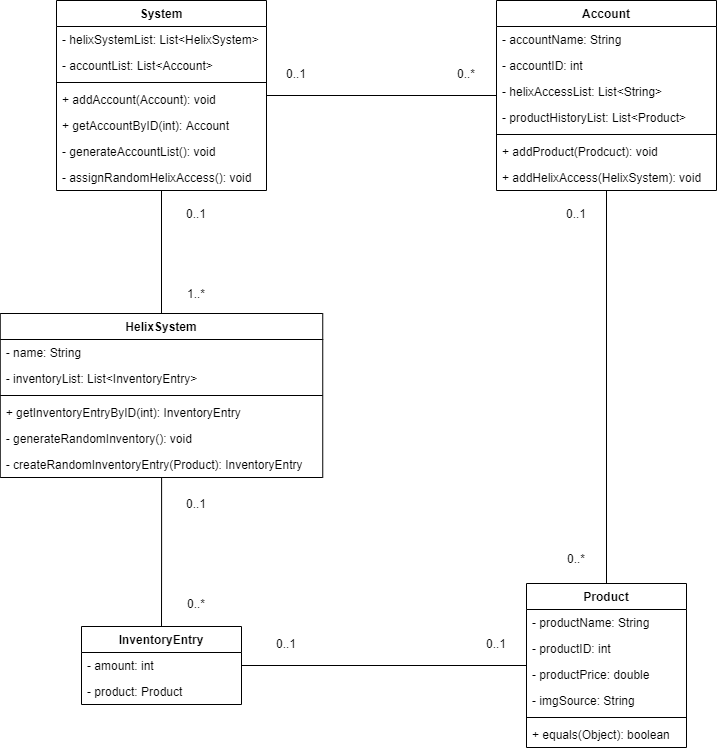

The diagram above was exported from draw.io. Its source (the exported page's mxGraphModel, read from the mxfile embedded in the PNG):
<mxGraphModel dx="2249" dy="822" grid="1" gridSize="10" guides="1" tooltips="1" connect="1" arrows="1" fold="1" page="1" pageScale="1" pageWidth="827" pageHeight="1169" math="0" shadow="0">
  <root>
    <mxCell id="0" />
    <mxCell id="1" parent="0" />
    <mxCell id="Fe6A48F5cC3dY7NWwIKL-25" style="edgeStyle=orthogonalEdgeStyle;rounded=0;orthogonalLoop=1;jettySize=auto;html=1;entryX=0.5;entryY=0;entryDx=0;entryDy=0;endArrow=none;endFill=0;" edge="1" parent="1" source="sNrTGzcS8GiqdOZEDOxp-5" target="sNrTGzcS8GiqdOZEDOxp-23">
      <mxGeometry relative="1" as="geometry" />
    </mxCell>
    <mxCell id="sNrTGzcS8GiqdOZEDOxp-5" value="Account" style="swimlane;fontStyle=1;align=center;verticalAlign=top;childLayout=stackLayout;horizontal=1;startSize=26;horizontalStack=0;resizeParent=1;resizeParentMax=0;resizeLast=0;collapsible=1;marginBottom=0;" parent="1" vertex="1">
      <mxGeometry x="480" y="17" width="220" height="190" as="geometry" />
    </mxCell>
    <mxCell id="sNrTGzcS8GiqdOZEDOxp-6" value="- accountName: String" style="text;strokeColor=none;fillColor=none;align=left;verticalAlign=top;spacingLeft=4;spacingRight=4;overflow=hidden;rotatable=0;points=[[0,0.5],[1,0.5]];portConstraint=eastwest;" parent="sNrTGzcS8GiqdOZEDOxp-5" vertex="1">
      <mxGeometry y="26" width="220" height="26" as="geometry" />
    </mxCell>
    <mxCell id="sNrTGzcS8GiqdOZEDOxp-14" value="- accountID: int" style="text;strokeColor=none;fillColor=none;align=left;verticalAlign=top;spacingLeft=4;spacingRight=4;overflow=hidden;rotatable=0;points=[[0,0.5],[1,0.5]];portConstraint=eastwest;" parent="sNrTGzcS8GiqdOZEDOxp-5" vertex="1">
      <mxGeometry y="52" width="220" height="26" as="geometry" />
    </mxCell>
    <mxCell id="sNrTGzcS8GiqdOZEDOxp-45" value="- helixAccessList: List&lt;String&gt;" style="text;strokeColor=none;fillColor=none;align=left;verticalAlign=top;spacingLeft=4;spacingRight=4;overflow=hidden;rotatable=0;points=[[0,0.5],[1,0.5]];portConstraint=eastwest;" parent="sNrTGzcS8GiqdOZEDOxp-5" vertex="1">
      <mxGeometry y="78" width="220" height="26" as="geometry" />
    </mxCell>
    <mxCell id="sNrTGzcS8GiqdOZEDOxp-13" value="- productHistoryList: List&lt;Product&gt;" style="text;strokeColor=none;fillColor=none;align=left;verticalAlign=top;spacingLeft=4;spacingRight=4;overflow=hidden;rotatable=0;points=[[0,0.5],[1,0.5]];portConstraint=eastwest;" parent="sNrTGzcS8GiqdOZEDOxp-5" vertex="1">
      <mxGeometry y="104" width="220" height="26" as="geometry" />
    </mxCell>
    <mxCell id="Fe6A48F5cC3dY7NWwIKL-13" value="" style="line;strokeWidth=1;fillColor=none;align=left;verticalAlign=middle;spacingTop=-1;spacingLeft=3;spacingRight=3;rotatable=0;labelPosition=right;points=[];portConstraint=eastwest;" vertex="1" parent="sNrTGzcS8GiqdOZEDOxp-5">
      <mxGeometry y="130" width="220" height="8" as="geometry" />
    </mxCell>
    <mxCell id="Fe6A48F5cC3dY7NWwIKL-14" value="+ addProduct(Prodcuct): void" style="text;strokeColor=none;fillColor=none;align=left;verticalAlign=top;spacingLeft=4;spacingRight=4;overflow=hidden;rotatable=0;points=[[0,0.5],[1,0.5]];portConstraint=eastwest;" vertex="1" parent="sNrTGzcS8GiqdOZEDOxp-5">
      <mxGeometry y="138" width="220" height="26" as="geometry" />
    </mxCell>
    <mxCell id="Fe6A48F5cC3dY7NWwIKL-15" value="+ addHelixAccess(HelixSystem): void" style="text;strokeColor=none;fillColor=none;align=left;verticalAlign=top;spacingLeft=4;spacingRight=4;overflow=hidden;rotatable=0;points=[[0,0.5],[1,0.5]];portConstraint=eastwest;" vertex="1" parent="sNrTGzcS8GiqdOZEDOxp-5">
      <mxGeometry y="164" width="220" height="26" as="geometry" />
    </mxCell>
    <mxCell id="Fe6A48F5cC3dY7NWwIKL-28" style="edgeStyle=orthogonalEdgeStyle;rounded=0;orthogonalLoop=1;jettySize=auto;html=1;entryX=0.5;entryY=0;entryDx=0;entryDy=0;endArrow=none;endFill=0;" edge="1" parent="1" source="sNrTGzcS8GiqdOZEDOxp-15" target="sNrTGzcS8GiqdOZEDOxp-19">
      <mxGeometry relative="1" as="geometry" />
    </mxCell>
    <mxCell id="sNrTGzcS8GiqdOZEDOxp-15" value="HelixSystem" style="swimlane;fontStyle=1;align=center;verticalAlign=top;childLayout=stackLayout;horizontal=1;startSize=26;horizontalStack=0;resizeParent=1;resizeParentMax=0;resizeLast=0;collapsible=1;marginBottom=0;" parent="1" vertex="1">
      <mxGeometry x="-16.25" y="330" width="322.5" height="164" as="geometry" />
    </mxCell>
    <mxCell id="sNrTGzcS8GiqdOZEDOxp-17" value="- name: String" style="text;strokeColor=none;fillColor=none;align=left;verticalAlign=top;spacingLeft=4;spacingRight=4;overflow=hidden;rotatable=0;points=[[0,0.5],[1,0.5]];portConstraint=eastwest;" parent="sNrTGzcS8GiqdOZEDOxp-15" vertex="1">
      <mxGeometry y="26" width="322.5" height="26" as="geometry" />
    </mxCell>
    <mxCell id="sNrTGzcS8GiqdOZEDOxp-16" value="- inventoryList: List&lt;InventoryEntry&gt;" style="text;strokeColor=none;fillColor=none;align=left;verticalAlign=top;spacingLeft=4;spacingRight=4;overflow=hidden;rotatable=0;points=[[0,0.5],[1,0.5]];portConstraint=eastwest;" parent="sNrTGzcS8GiqdOZEDOxp-15" vertex="1">
      <mxGeometry y="52" width="322.5" height="26" as="geometry" />
    </mxCell>
    <mxCell id="Fe6A48F5cC3dY7NWwIKL-21" value="" style="line;strokeWidth=1;fillColor=none;align=left;verticalAlign=middle;spacingTop=-1;spacingLeft=3;spacingRight=3;rotatable=0;labelPosition=right;points=[];portConstraint=eastwest;" vertex="1" parent="sNrTGzcS8GiqdOZEDOxp-15">
      <mxGeometry y="78" width="322.5" height="8" as="geometry" />
    </mxCell>
    <mxCell id="Fe6A48F5cC3dY7NWwIKL-22" value="+ getInventoryEntryByID(int): InventoryEntry" style="text;strokeColor=none;fillColor=none;align=left;verticalAlign=top;spacingLeft=4;spacingRight=4;overflow=hidden;rotatable=0;points=[[0,0.5],[1,0.5]];portConstraint=eastwest;" vertex="1" parent="sNrTGzcS8GiqdOZEDOxp-15">
      <mxGeometry y="86" width="322.5" height="26" as="geometry" />
    </mxCell>
    <mxCell id="Fe6A48F5cC3dY7NWwIKL-23" value="- generateRandomInventory(): void" style="text;strokeColor=none;fillColor=none;align=left;verticalAlign=top;spacingLeft=4;spacingRight=4;overflow=hidden;rotatable=0;points=[[0,0.5],[1,0.5]];portConstraint=eastwest;" vertex="1" parent="sNrTGzcS8GiqdOZEDOxp-15">
      <mxGeometry y="112" width="322.5" height="26" as="geometry" />
    </mxCell>
    <mxCell id="Fe6A48F5cC3dY7NWwIKL-24" value="- createRandomInventoryEntry(Product): InventoryEntry&#10;" style="text;strokeColor=none;fillColor=none;align=left;verticalAlign=top;spacingLeft=4;spacingRight=4;overflow=hidden;rotatable=0;points=[[0,0.5],[1,0.5]];portConstraint=eastwest;" vertex="1" parent="sNrTGzcS8GiqdOZEDOxp-15">
      <mxGeometry y="138" width="322.5" height="26" as="geometry" />
    </mxCell>
    <mxCell id="sNrTGzcS8GiqdOZEDOxp-19" value="InventoryEntry" style="swimlane;fontStyle=1;align=center;verticalAlign=top;childLayout=stackLayout;horizontal=1;startSize=26;horizontalStack=0;resizeParent=1;resizeParentMax=0;resizeLast=0;collapsible=1;marginBottom=0;" parent="1" vertex="1">
      <mxGeometry x="65" y="643" width="160" height="78" as="geometry" />
    </mxCell>
    <mxCell id="sNrTGzcS8GiqdOZEDOxp-20" value="- amount: int" style="text;strokeColor=none;fillColor=none;align=left;verticalAlign=top;spacingLeft=4;spacingRight=4;overflow=hidden;rotatable=0;points=[[0,0.5],[1,0.5]];portConstraint=eastwest;" parent="sNrTGzcS8GiqdOZEDOxp-19" vertex="1">
      <mxGeometry y="26" width="160" height="26" as="geometry" />
    </mxCell>
    <mxCell id="sNrTGzcS8GiqdOZEDOxp-21" value="- product: Product" style="text;strokeColor=none;fillColor=none;align=left;verticalAlign=top;spacingLeft=4;spacingRight=4;overflow=hidden;rotatable=0;points=[[0,0.5],[1,0.5]];portConstraint=eastwest;" parent="sNrTGzcS8GiqdOZEDOxp-19" vertex="1">
      <mxGeometry y="52" width="160" height="26" as="geometry" />
    </mxCell>
    <mxCell id="Fe6A48F5cC3dY7NWwIKL-26" style="edgeStyle=orthogonalEdgeStyle;rounded=0;orthogonalLoop=1;jettySize=auto;html=1;entryX=1;entryY=0.5;entryDx=0;entryDy=0;endArrow=none;endFill=0;" edge="1" parent="1" source="sNrTGzcS8GiqdOZEDOxp-23" target="sNrTGzcS8GiqdOZEDOxp-20">
      <mxGeometry relative="1" as="geometry" />
    </mxCell>
    <mxCell id="sNrTGzcS8GiqdOZEDOxp-23" value="Product" style="swimlane;fontStyle=1;align=center;verticalAlign=top;childLayout=stackLayout;horizontal=1;startSize=26;horizontalStack=0;resizeParent=1;resizeParentMax=0;resizeLast=0;collapsible=1;marginBottom=0;" parent="1" vertex="1">
      <mxGeometry x="510" y="600" width="160" height="164" as="geometry" />
    </mxCell>
    <mxCell id="sNrTGzcS8GiqdOZEDOxp-24" value="- productName: String" style="text;strokeColor=none;fillColor=none;align=left;verticalAlign=top;spacingLeft=4;spacingRight=4;overflow=hidden;rotatable=0;points=[[0,0.5],[1,0.5]];portConstraint=eastwest;" parent="sNrTGzcS8GiqdOZEDOxp-23" vertex="1">
      <mxGeometry y="26" width="160" height="26" as="geometry" />
    </mxCell>
    <mxCell id="sNrTGzcS8GiqdOZEDOxp-25" value="- productID: int" style="text;strokeColor=none;fillColor=none;align=left;verticalAlign=top;spacingLeft=4;spacingRight=4;overflow=hidden;rotatable=0;points=[[0,0.5],[1,0.5]];portConstraint=eastwest;" parent="sNrTGzcS8GiqdOZEDOxp-23" vertex="1">
      <mxGeometry y="52" width="160" height="26" as="geometry" />
    </mxCell>
    <mxCell id="sNrTGzcS8GiqdOZEDOxp-26" value="- productPrice: double" style="text;strokeColor=none;fillColor=none;align=left;verticalAlign=top;spacingLeft=4;spacingRight=4;overflow=hidden;rotatable=0;points=[[0,0.5],[1,0.5]];portConstraint=eastwest;" parent="sNrTGzcS8GiqdOZEDOxp-23" vertex="1">
      <mxGeometry y="78" width="160" height="26" as="geometry" />
    </mxCell>
    <mxCell id="sNrTGzcS8GiqdOZEDOxp-35" value="- imgSource: String" style="text;strokeColor=none;fillColor=none;align=left;verticalAlign=top;spacingLeft=4;spacingRight=4;overflow=hidden;rotatable=0;points=[[0,0.5],[1,0.5]];portConstraint=eastwest;" parent="sNrTGzcS8GiqdOZEDOxp-23" vertex="1">
      <mxGeometry y="104" width="160" height="26" as="geometry" />
    </mxCell>
    <mxCell id="Fe6A48F5cC3dY7NWwIKL-18" value="" style="line;strokeWidth=1;fillColor=none;align=left;verticalAlign=middle;spacingTop=-1;spacingLeft=3;spacingRight=3;rotatable=0;labelPosition=right;points=[];portConstraint=eastwest;" vertex="1" parent="sNrTGzcS8GiqdOZEDOxp-23">
      <mxGeometry y="130" width="160" height="8" as="geometry" />
    </mxCell>
    <mxCell id="Fe6A48F5cC3dY7NWwIKL-19" value="+ equals(Object): boolean" style="text;strokeColor=none;fillColor=none;align=left;verticalAlign=top;spacingLeft=4;spacingRight=4;overflow=hidden;rotatable=0;points=[[0,0.5],[1,0.5]];portConstraint=eastwest;" vertex="1" parent="sNrTGzcS8GiqdOZEDOxp-23">
      <mxGeometry y="138" width="160" height="26" as="geometry" />
    </mxCell>
    <mxCell id="sNrTGzcS8GiqdOZEDOxp-40" style="edgeStyle=orthogonalEdgeStyle;rounded=0;orthogonalLoop=1;jettySize=auto;html=1;endArrow=none;endFill=0;" parent="1" source="sNrTGzcS8GiqdOZEDOxp-27" target="sNrTGzcS8GiqdOZEDOxp-5" edge="1">
      <mxGeometry relative="1" as="geometry" />
    </mxCell>
    <mxCell id="Fe6A48F5cC3dY7NWwIKL-12" style="edgeStyle=orthogonalEdgeStyle;rounded=0;orthogonalLoop=1;jettySize=auto;html=1;entryX=0.5;entryY=0;entryDx=0;entryDy=0;endArrow=none;endFill=0;" edge="1" parent="1" source="sNrTGzcS8GiqdOZEDOxp-27" target="sNrTGzcS8GiqdOZEDOxp-15">
      <mxGeometry relative="1" as="geometry" />
    </mxCell>
    <mxCell id="sNrTGzcS8GiqdOZEDOxp-27" value="System" style="swimlane;fontStyle=1;align=center;verticalAlign=top;childLayout=stackLayout;horizontal=1;startSize=26;horizontalStack=0;resizeParent=1;resizeParentMax=0;resizeLast=0;collapsible=1;marginBottom=0;" parent="1" vertex="1">
      <mxGeometry x="40" y="17" width="210" height="190" as="geometry" />
    </mxCell>
    <mxCell id="sNrTGzcS8GiqdOZEDOxp-28" value="- helixSystemList: List&lt;HelixSystem&gt;" style="text;strokeColor=none;fillColor=none;align=left;verticalAlign=top;spacingLeft=4;spacingRight=4;overflow=hidden;rotatable=0;points=[[0,0.5],[1,0.5]];portConstraint=eastwest;" parent="sNrTGzcS8GiqdOZEDOxp-27" vertex="1">
      <mxGeometry y="26" width="210" height="26" as="geometry" />
    </mxCell>
    <mxCell id="sNrTGzcS8GiqdOZEDOxp-29" value="- accountList: List&lt;Account&gt;" style="text;strokeColor=none;fillColor=none;align=left;verticalAlign=top;spacingLeft=4;spacingRight=4;overflow=hidden;rotatable=0;points=[[0,0.5],[1,0.5]];portConstraint=eastwest;" parent="sNrTGzcS8GiqdOZEDOxp-27" vertex="1">
      <mxGeometry y="52" width="210" height="26" as="geometry" />
    </mxCell>
    <mxCell id="Fe6A48F5cC3dY7NWwIKL-9" value="" style="line;strokeWidth=1;fillColor=none;align=left;verticalAlign=middle;spacingTop=-1;spacingLeft=3;spacingRight=3;rotatable=0;labelPosition=right;points=[];portConstraint=eastwest;" vertex="1" parent="sNrTGzcS8GiqdOZEDOxp-27">
      <mxGeometry y="78" width="210" height="8" as="geometry" />
    </mxCell>
    <mxCell id="Fe6A48F5cC3dY7NWwIKL-30" value="+ addAccount(Account): void" style="text;strokeColor=none;fillColor=none;align=left;verticalAlign=top;spacingLeft=4;spacingRight=4;overflow=hidden;rotatable=0;points=[[0,0.5],[1,0.5]];portConstraint=eastwest;" vertex="1" parent="sNrTGzcS8GiqdOZEDOxp-27">
      <mxGeometry y="86" width="210" height="26" as="geometry" />
    </mxCell>
    <mxCell id="Fe6A48F5cC3dY7NWwIKL-16" value="+ getAccountByID(int): Account" style="text;strokeColor=none;fillColor=none;align=left;verticalAlign=top;spacingLeft=4;spacingRight=4;overflow=hidden;rotatable=0;points=[[0,0.5],[1,0.5]];portConstraint=eastwest;" vertex="1" parent="sNrTGzcS8GiqdOZEDOxp-27">
      <mxGeometry y="112" width="210" height="26" as="geometry" />
    </mxCell>
    <mxCell id="Fe6A48F5cC3dY7NWwIKL-10" value="- generateAccountList(): void" style="text;strokeColor=none;fillColor=none;align=left;verticalAlign=top;spacingLeft=4;spacingRight=4;overflow=hidden;rotatable=0;points=[[0,0.5],[1,0.5]];portConstraint=eastwest;" vertex="1" parent="sNrTGzcS8GiqdOZEDOxp-27">
      <mxGeometry y="138" width="210" height="26" as="geometry" />
    </mxCell>
    <mxCell id="Fe6A48F5cC3dY7NWwIKL-11" value="- assignRandomHelixAccess(): void" style="text;strokeColor=none;fillColor=none;align=left;verticalAlign=top;spacingLeft=4;spacingRight=4;overflow=hidden;rotatable=0;points=[[0,0.5],[1,0.5]];portConstraint=eastwest;" vertex="1" parent="sNrTGzcS8GiqdOZEDOxp-27">
      <mxGeometry y="164" width="210" height="26" as="geometry" />
    </mxCell>
    <mxCell id="sNrTGzcS8GiqdOZEDOxp-37" value="0..1" style="text;html=1;strokeColor=none;fillColor=none;align=center;verticalAlign=middle;whiteSpace=wrap;rounded=0;" parent="1" vertex="1">
      <mxGeometry x="160" y="220" width="40" height="20" as="geometry" />
    </mxCell>
    <mxCell id="sNrTGzcS8GiqdOZEDOxp-39" value="1..*" style="text;html=1;strokeColor=none;fillColor=none;align=center;verticalAlign=middle;whiteSpace=wrap;rounded=0;" parent="1" vertex="1">
      <mxGeometry x="160" y="300" width="40" height="20" as="geometry" />
    </mxCell>
    <mxCell id="sNrTGzcS8GiqdOZEDOxp-41" value="0..1" style="text;html=1;strokeColor=none;fillColor=none;align=center;verticalAlign=middle;whiteSpace=wrap;rounded=0;" parent="1" vertex="1">
      <mxGeometry x="260" y="80" width="40" height="20" as="geometry" />
    </mxCell>
    <mxCell id="sNrTGzcS8GiqdOZEDOxp-43" value="0..*" style="text;html=1;strokeColor=none;fillColor=none;align=center;verticalAlign=middle;whiteSpace=wrap;rounded=0;" parent="1" vertex="1">
      <mxGeometry x="430" y="80" width="40" height="20" as="geometry" />
    </mxCell>
    <mxCell id="sNrTGzcS8GiqdOZEDOxp-50" value="0..*" style="text;html=1;strokeColor=none;fillColor=none;align=center;verticalAlign=middle;whiteSpace=wrap;rounded=0;" parent="1" vertex="1">
      <mxGeometry x="160" y="610" width="40" height="20" as="geometry" />
    </mxCell>
    <mxCell id="sNrTGzcS8GiqdOZEDOxp-51" value="0..1" style="text;html=1;strokeColor=none;fillColor=none;align=center;verticalAlign=middle;whiteSpace=wrap;rounded=0;" parent="1" vertex="1">
      <mxGeometry x="160" y="510" width="40" height="20" as="geometry" />
    </mxCell>
    <mxCell id="sNrTGzcS8GiqdOZEDOxp-54" value="0..*" style="text;html=1;strokeColor=none;fillColor=none;align=center;verticalAlign=middle;whiteSpace=wrap;rounded=0;" parent="1" vertex="1">
      <mxGeometry x="540" y="565" width="40" height="20" as="geometry" />
    </mxCell>
    <mxCell id="sNrTGzcS8GiqdOZEDOxp-55" value="0..1" style="text;html=1;strokeColor=none;fillColor=none;align=center;verticalAlign=middle;whiteSpace=wrap;rounded=0;" parent="1" vertex="1">
      <mxGeometry x="540" y="220" width="40" height="20" as="geometry" />
    </mxCell>
    <mxCell id="sNrTGzcS8GiqdOZEDOxp-56" value="0..1" style="text;html=1;strokeColor=none;fillColor=none;align=center;verticalAlign=middle;whiteSpace=wrap;rounded=0;" parent="1" vertex="1">
      <mxGeometry x="250" y="650" width="40" height="20" as="geometry" />
    </mxCell>
    <mxCell id="sNrTGzcS8GiqdOZEDOxp-57" value="0..1" style="text;html=1;strokeColor=none;fillColor=none;align=center;verticalAlign=middle;whiteSpace=wrap;rounded=0;" parent="1" vertex="1">
      <mxGeometry x="460" y="650" width="40" height="20" as="geometry" />
    </mxCell>
  </root>
</mxGraphModel>